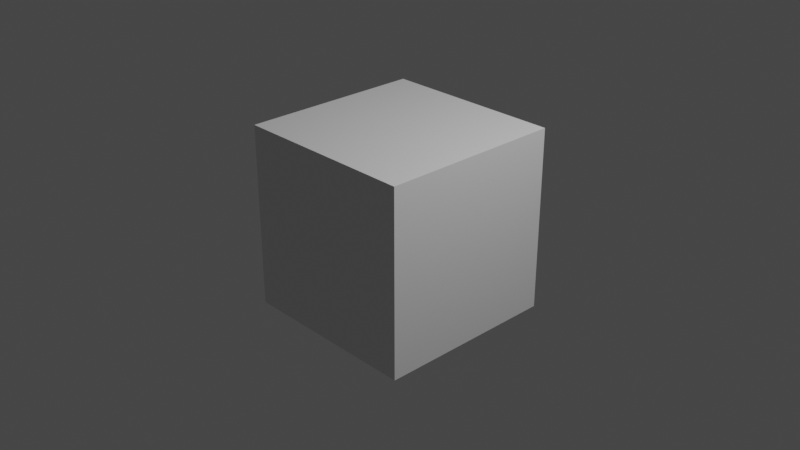# Source: dustAnimatortest.blend  (saved by Blender 3.2.14; exported with 4.5.12 LTS)
import bpy
from mathutils import Matrix  # noqa: F401  (used for matrix-valued properties, if any)

bpy.ops.wm.read_factory_settings(use_empty=True)
scene = bpy.context.scene
scene.name = 'Scene'

# ---- collections
col_collection = bpy.data.collections.new('Collection'); scene.collection.children.link(col_collection)

# ---- materials (node trees are filled in below, after node groups)
mat_material = bpy.data.materials.new('Material')
mat_material.alpha_threshold = 0.0
mat_material.use_transparent_shadow = False
mat_material.line_color = (0.0, 0.0, 0.0, 1.0)

# ---- material node trees
mat_material.use_nodes = True; mat_material.node_tree.nodes.clear()
_N = mat_material.node_tree.nodes; _L = mat_material.node_tree.links
n0 = _N.new('ShaderNodeOutputMaterial'); n0.name = 'Material Output'; n0.location = (300, 300)
n1 = _N.new('ShaderNodeBsdfPrincipled'); n1.name = 'Principled BSDF'; n1.location = (10, 300)
n1.distribution = 'GGX'
n1.subsurface_method = 'RANDOM_WALK_SKIN'
n1.inputs[2].default_value = 0.4
n1.inputs[3].default_value = 1.45
n1.inputs[27].default_value = (0.0, 0.0, 0.0, 1.0)
n1.inputs[28].default_value = 1.0
_L.new(n1.outputs[0], n0.inputs[0])
n0.is_active_output = True

# ---- world
world_world = bpy.data.worlds.new('World'); scene.world = world_world
world_world.use_nodes = True; world_world.node_tree.nodes.clear()
_N = world_world.node_tree.nodes; _L = world_world.node_tree.links
n0 = _N.new('ShaderNodeOutputWorld'); n0.name = 'World Output'; n0.location = (300, 300)
n1 = _N.new('ShaderNodeBackground'); n1.name = 'Background'; n1.location = (10, 300)
n1.inputs[0].default_value = (0.05088, 0.05088, 0.05088, 1.0)
_L.new(n1.outputs[0], n0.inputs[0])
n0.is_active_output = True
world_world.color = (0.05088, 0.05088, 0.05088)
world_world.use_sun_shadow = False
world_world.sun_shadow_jitter_overblur = 0.0

# ---- cameras
cam_camera = bpy.data.cameras.new('Camera')
cam_camera.clip_end = 100.0
cam_camera.ortho_scale = 7.314

# ---- lights
light_light = bpy.data.lights.new('Light', 'POINT')
light_light.transmission_factor = 0.0
light_light.energy = 1000.0
light_light.shadow_soft_size = 0.1
light_light.shadow_maximum_resolution = 0.006
light_light.use_absolute_resolution = True

# ---- meshes
me_cube = bpy.data.meshes.new('Cube')
me_cube.from_pydata([(1.0, 1.0, 1.0), (1.0, 1.0, -1.0), (1.0, -1.0, 1.0), (1.0, -1.0, -1.0), (-1.0, 1.0, 1.0), (-1.0, 1.0, -1.0), (-1.0, -1.0, 1.0), (-1.0, -1.0, -1.0)], [], [(0, 4, 6, 2), (3, 2, 6, 7), (7, 6, 4, 5), (5, 1, 3, 7), (1, 0, 2, 3), (5, 4, 0, 1)])
_uv = me_cube.uv_layers.new(name='UVMap')
_uv.uv.foreach_set('vector', [0.625, 0.5, 0.875, 0.5, 0.875, 0.75, 0.625, 0.75, 0.375, 0.75, 0.625, 0.75, 0.625, 1.0, 0.375, 1.0, 0.375, 0.0, 0.625, 0.0, 0.625, 0.25, 0.375, 0.25, 0.125, 0.5, 0.375, 0.5, 0.375, 0.75, 0.125, 0.75, 0.375, 0.5, 0.625, 0.5, 0.625, 0.75, 0.375, 0.75, 0.375, 0.25, 0.625, 0.25, 0.625, 0.5, 0.375, 0.5])
me_cube.materials.append(mat_material)
me_cube.use_mirror_vertex_groups = False
me_cube.update()

# ---- objects
ob_cube = bpy.data.objects.new('Cube', me_cube)
ob_light = bpy.data.objects.new('Light', light_light)
ob_camera = bpy.data.objects.new('Camera', cam_camera)

# ---- transforms, parenting, visibility, modifiers, constraints
ob_cube.location = (0.0, 0.0, 0.0)
ob_cube.lock_rotations_4d = False
ob_cube.empty_display_type = 'ARROWS'
ob_cube.lineart.crease_threshold = 0.0
ob_light.location = (4.076, 1.005, 5.904)
ob_light.rotation_euler = (0.6503, 0.05522, 1.866)
ob_light.lock_rotations_4d = False
ob_light.empty_display_type = 'ARROWS'
ob_light.color = (0.0, 0.0, 0.0, 0.0)
ob_light.lineart.crease_threshold = 0.0
ob_camera.location = (7.359, -6.926, 4.958)
ob_camera.rotation_euler = (1.109, 0.0, 0.8149)
ob_camera.lock_rotations_4d = False
ob_camera.empty_display_type = 'ARROWS'
ob_camera.color = (0.0, 0.0, 0.0, 0.0)
ob_camera.display_type = 'WIRE'
ob_camera.lineart.crease_threshold = 0.0

# ---- collection membership
col_collection.objects.link(ob_cube)
col_collection.objects.link(ob_light)
col_collection.objects.link(ob_camera)

# ---- scene / render settings (as saved in the file)
scene.camera = ob_camera
scene.frame_start = 1; scene.frame_end = 250; scene.frame_set(1)
scene.render.engine = 'BLENDER_EEVEE_NEXT'
scene.cycles.sampling_pattern = 'TABULATED_SOBOL'
scene.cycles.use_light_tree = False
scene.view_settings.view_transform = 'Filmic'
bpy.context.view_layer.update()
